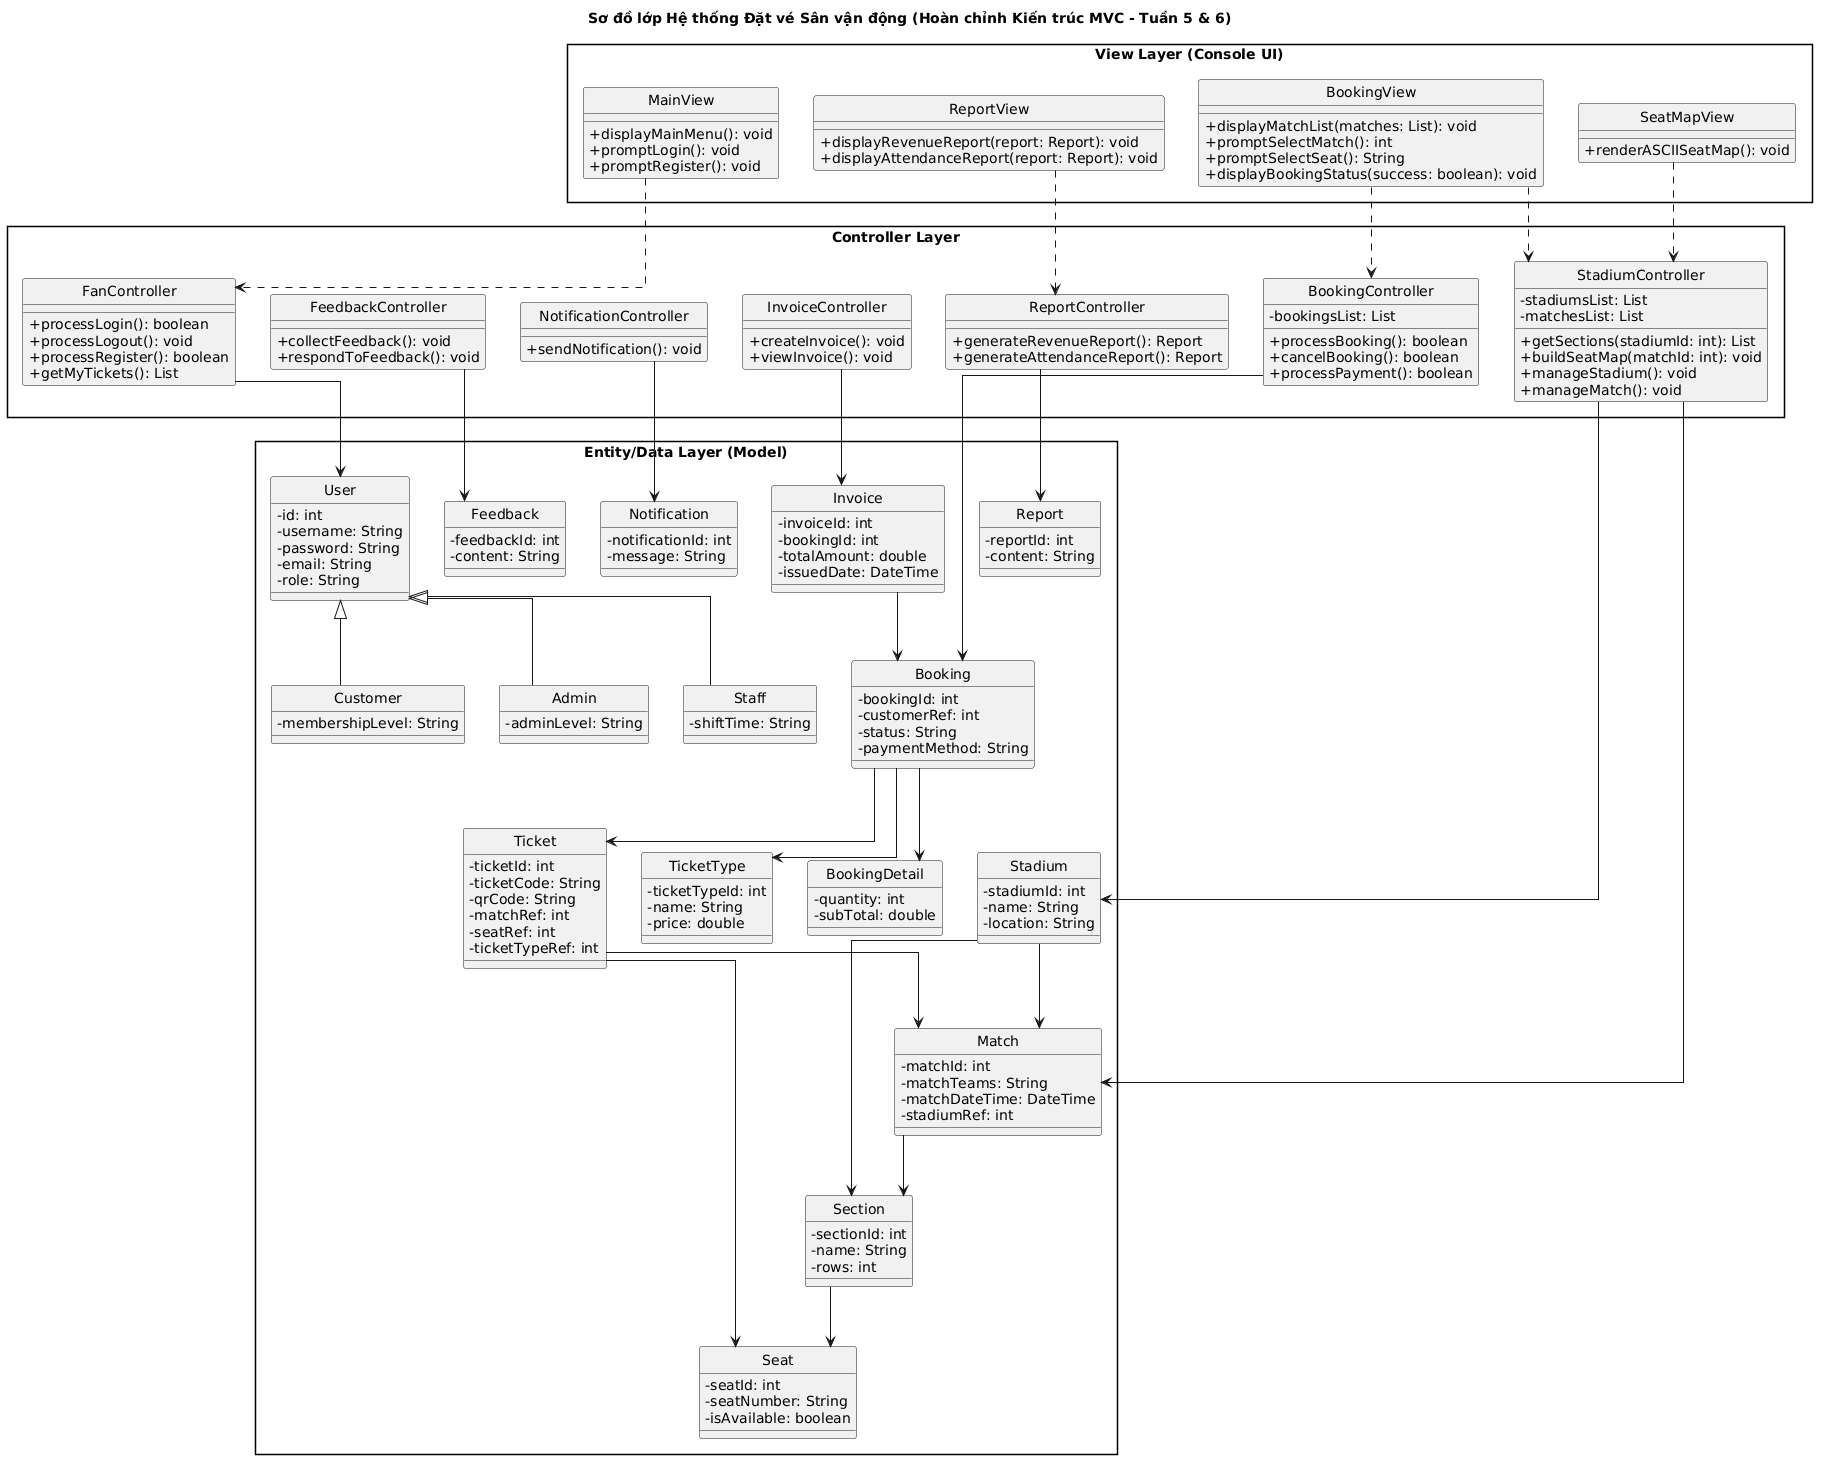

The diagram above was rendered by PlantUML. Its source (embedded in the PNG):
@startuml
skinparam style strictuml
skinparam packageStyle rect
skinparam linetype ortho

' Cấu hình ép PlantUML hiển thị ký tự + và - thay vì icon màu xanh/đỏ
skinparam classAttributeIconSize 0

title Sơ đồ lớp Hệ thống Đặt vé Sân vận động (Hoàn chỉnh Kiến trúc MVC - Tuần 5 & 6)

' ==========================================
' VIEW LAYER (CONSOLE UI) - TASK T6
' ==========================================
package "View Layer (Console UI)" {
    class MainView {
        +displayMainMenu(): void
        +promptLogin(): void
        +promptRegister(): void
    }
    
    class BookingView {
        +displayMatchList(matches: List): void
        +promptSelectMatch(): int
        +promptSelectSeat(): String
        +displayBookingStatus(success: boolean): void
    }
    
    class SeatMapView {
        +renderASCIISeatMap(): void
    }
    
    class ReportView {
        +displayRevenueReport(report: Report): void
        +displayAttendanceReport(report: Report): void
    }
}

' ==========================================
' CONTROLLER LAYER - TASK T5
' ==========================================
package "Controller Layer" {
    class FanController {
        +processLogin(): boolean
        +processLogout(): void
        +processRegister(): boolean
        +getMyTickets(): List
    }
    
    class BookingController {
        -bookingsList: List
        +processBooking(): boolean
        +cancelBooking(): boolean
        +processPayment(): boolean
    }
    
    class StadiumController {
        -stadiumsList: List
        -matchesList: List
        +getSections(stadiumId: int): List
        +buildSeatMap(matchId: int): void
        +manageStadium(): void
        +manageMatch(): void
    }
    
    class ReportController {
        +generateRevenueReport(): Report
        +generateAttendanceReport(): Report
    }
    
    class FeedbackController {
        +collectFeedback(): void
        +respondToFeedback(): void
    }
    
    class NotificationController {
        +sendNotification(): void
    }
    
    class InvoiceController {
        +createInvoice(): void
        +viewInvoice(): void
    }
}

' ==========================================
' ENTITY / DATA LAYER (MODEL)
' ==========================================
package "Entity/Data Layer (Model)" {
    class User {
        -id: int
        -username: String
        -password: String
        -email: String
        -role: String
    }
    
    class Customer extends User {
        -membershipLevel: String
    }
    
    class Admin extends User {
        -adminLevel: String
    }
    
    class Staff extends User {
        -shiftTime: String
    }
    
    class Booking {
        -bookingId: int
        -customerRef: int
        -status: String
        -paymentMethod: String
    }
    
    class Ticket {
        -ticketId: int
        -ticketCode: String
        -qrCode: String
        -matchRef: int
        -seatRef: int
        -ticketTypeRef: int
    }
    
    class TicketType {
        -ticketTypeId: int
        -name: String
        -price: double
    }
    
    class BookingDetail {
        -quantity: int
        -subTotal: double
    }
    
    class Invoice {
        -invoiceId: int
        -bookingId: int
        -totalAmount: double
        -issuedDate: DateTime
    }
    
    class Stadium {
        -stadiumId: int
        -name: String
        -location: String
    }
    
    class Section {
        -sectionId: int
        -name: String
        -rows: int
    }
    
    class Match {
        -matchId: int
        -matchTeams: String
        -matchDateTime: DateTime
        -stadiumRef: int
    }
    
    class Seat {
        -seatId: int
        -seatNumber: String
        -isAvailable: boolean
    }
    
    class Report {
        -reportId: int
        -content: String
    }
    
    class Feedback {
        -feedbackId: int
        -content: String
    }
    
    class Notification {
        -notificationId: int
        -message: String
    }
}

' ==========================================
' MVC WIRING (LIÊN KẾT LUỒNG HỆ THỐNG)
' ==========================================

' View gọi sang Controller
MainView ..> FanController
BookingView ..> BookingController
BookingView ..> StadiumController
SeatMapView ..> StadiumController
ReportView ..> ReportController

' Controller tác động xuống Model
ReportController --> Report
FeedbackController --> Feedback
NotificationController --> Notification
FanController --> User
InvoiceController --> Invoice
BookingController --> Booking
StadiumController --> Stadium
StadiumController --> Match

' Quan hệ nội bộ giữa các Entity
Booking --> TicketType
Booking --> BookingDetail
Booking --> Ticket
Invoice --> Booking
Ticket --> Match
Ticket --> Seat
Stadium --> Section
Stadium --> Match
Section --> Seat
Match --> Section

@endum